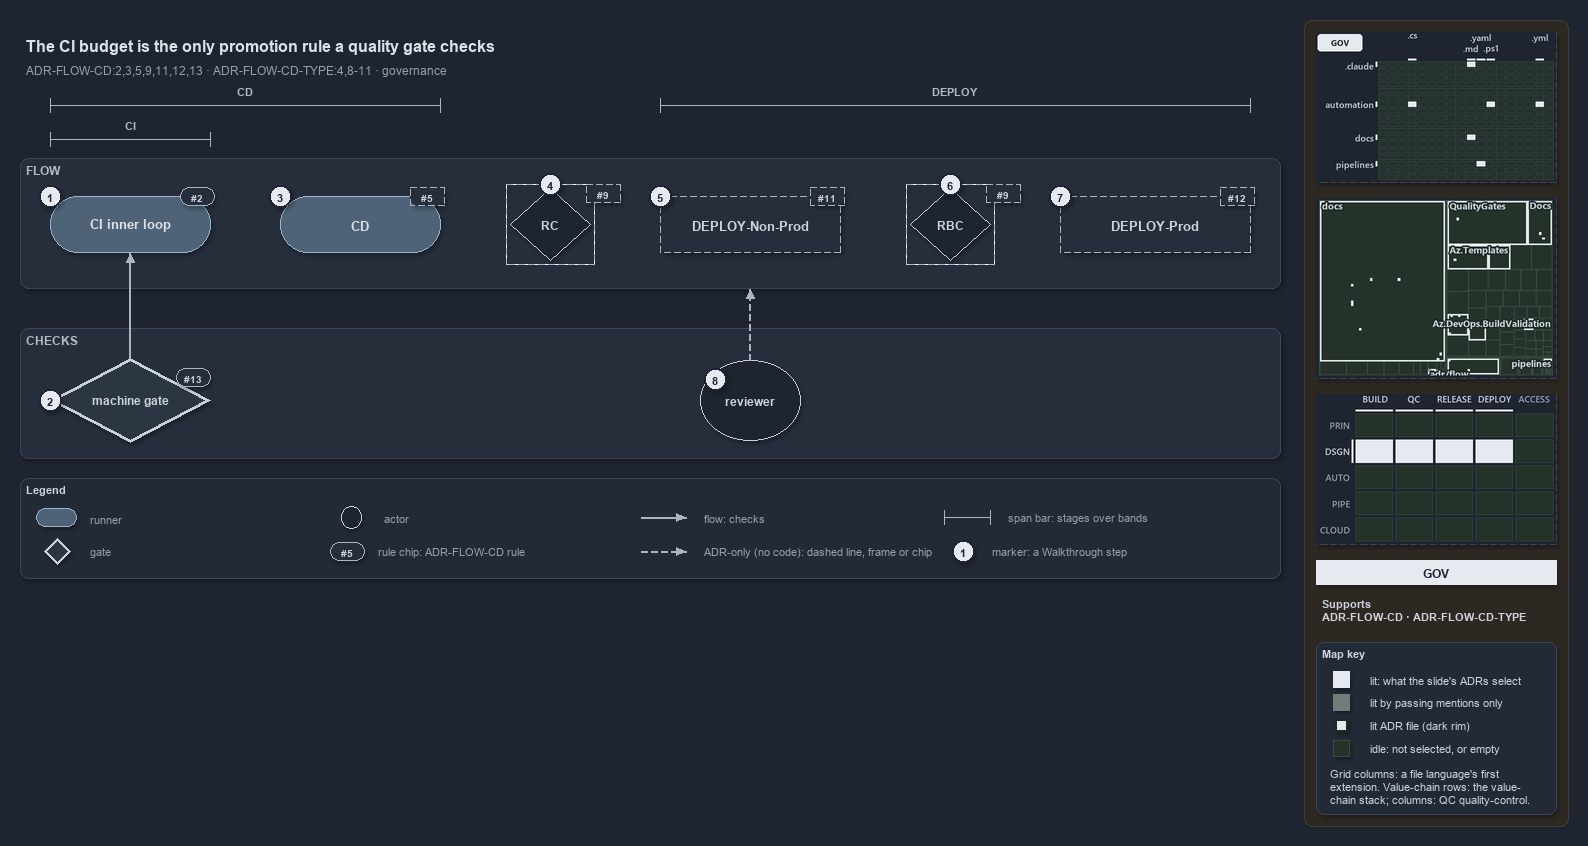

The diagram above was exported from draw.io. Its source (the exported page's mxGraphModel, read from the mxfile embedded in the PNG):
<mxGraphModel dx="1024" dy="768" grid="0" gridSize="10" guides="1" tooltips="1" connect="1" arrows="1" fold="1" page="1" pageScale="1" pageWidth="1572" pageHeight="600" background="#1E2430" math="0" shadow="1">
  <root>
    <mxCell id="0" />
    <mxCell id="1" parent="0" />
    <mxCell id="sidebar-bg" value="" style="rounded=1;arcSize=2;html=1;fillColor=#2E2823;strokeColor=#453C33;shadow=0;" vertex="1" parent="1">
      <mxGeometry x="1304" y="4" width="264" height="806" as="geometry" />
    </mxCell>
    <mxCell id="title" value="The CI budget is the only promotion rule a quality gate checks" style="text;html=1;align=left;verticalAlign=middle;fontSize=16;fontStyle=1;fontColor=#DDE2E9;" vertex="1" parent="1">
      <mxGeometry x="20" y="14" width="1260" height="30" as="geometry" />
    </mxCell>
    <mxCell id="subtitle" value="ADR-FLOW-CD:2,3,5,9,11,12,13 &amp;#183; ADR-FLOW-CD-TYPE:4,8-11 &amp;#183; governance" style="text;html=1;align=left;verticalAlign=middle;fontSize=12;fontColor=#949FAE;" vertex="1" parent="1">
      <mxGeometry x="20" y="44" width="1240" height="20" as="geometry" />
    </mxCell>
    <mxCell id="span-cd-label" value="CD" style="text;html=1;align=center;verticalAlign=middle;fontSize=11;fontStyle=1;fontColor=#B0BAC7;labelBackgroundColor=#262E3B;" vertex="1" parent="1">
      <mxGeometry x="205" y="66" width="80" height="16" as="geometry" />
    </mxCell>
    <mxCell id="span-cd" value="" style="shape=crossbar;whiteSpace=wrap;html=1;rounded=1;fillColor=none;strokeColor=#AAB4C3;strokeWidth=1.5;" vertex="1" parent="1">
      <mxGeometry x="50" y="82" width="390" height="14" as="geometry" />
    </mxCell>
    <mxCell id="span-deploy-label" value="DEPLOY" style="text;html=1;align=center;verticalAlign=middle;fontSize=11;fontStyle=1;fontColor=#B0BAC7;labelBackgroundColor=#262E3B;" vertex="1" parent="1">
      <mxGeometry x="915" y="66" width="80" height="16" as="geometry" />
    </mxCell>
    <mxCell id="span-deploy" value="" style="shape=crossbar;whiteSpace=wrap;html=1;rounded=1;fillColor=none;strokeColor=#AAB4C3;strokeWidth=1.5;" vertex="1" parent="1">
      <mxGeometry x="660" y="82" width="590" height="14" as="geometry" />
    </mxCell>
    <mxCell id="span-ci-label" value="CI" style="text;html=1;align=center;verticalAlign=middle;fontSize=11;fontStyle=1;fontColor=#B0BAC7;labelBackgroundColor=#262E3B;" vertex="1" parent="1">
      <mxGeometry x="90" y="100" width="80" height="16" as="geometry" />
    </mxCell>
    <mxCell id="span-ci" value="" style="shape=crossbar;whiteSpace=wrap;html=1;rounded=1;fillColor=none;strokeColor=#AAB4C3;strokeWidth=1.5;" vertex="1" parent="1">
      <mxGeometry x="50" y="116" width="160" height="14" as="geometry" />
    </mxCell>
    <mxCell id="band-flow" value="FLOW" style="rounded=1;html=1;arcSize=3;fillColor=#262E3B;strokeColor=#3A4555;verticalAlign=top;align=left;spacingLeft=8;fontStyle=1;fontSize=12;fontColor=#B0BAC7;" vertex="1" parent="1">
      <mxGeometry x="20" y="142" width="1260" height="130" as="geometry" />
    </mxCell>
    <mxCell id="band-checks" value="CHECKS" style="rounded=1;html=1;arcSize=3;fillColor=#262E3B;strokeColor=#3A4555;verticalAlign=top;align=left;spacingLeft=8;fontStyle=1;fontSize=12;fontColor=#B0BAC7;" vertex="1" parent="1">
      <mxGeometry x="20" y="312" width="1260" height="130" as="geometry" />
    </mxCell>
    <mxCell id="ci-inner-loop" value="&lt;b&gt;CI inner loop&lt;/b&gt;" style="rounded=1;arcSize=50;whiteSpace=wrap;html=1;fillColor=#4E6378;strokeColor=#9FB3C8;fontSize=13;fontColor=#DDE2E9;" vertex="1" parent="1">
      <mxGeometry x="50" y="180" width="160" height="56" as="geometry" />
    </mxCell>
    <mxCell id="cd" value="&lt;b&gt;CD&lt;/b&gt;" style="rounded=1;arcSize=50;whiteSpace=wrap;html=1;fillColor=#4E6378;strokeColor=#9FB3C8;fontSize=13;fontColor=#DDE2E9;" vertex="1" parent="1">
      <mxGeometry x="280" y="180" width="160" height="56" as="geometry" />
    </mxCell>
    <mxCell id="gate-rc" value="&lt;b&gt;RC&lt;/b&gt;" style="rhombus;whiteSpace=wrap;html=1;fillColor=#1E2430;strokeColor=#C7D0DB;strokeWidth=1;dashed=1;fontSize=12;fontColor=#CDD3DC;" vertex="1" parent="1">
      <mxGeometry x="510" y="172" width="80" height="72" as="geometry" />
    </mxCell>
    <mxCell id="gate-rc-frame" value="" style="rounded=0;html=1;fillColor=none;strokeColor=#AAB4C3;dashed=1;" vertex="1" parent="1">
      <mxGeometry x="506" y="168" width="88" height="80" as="geometry" />
    </mxCell>
    <mxCell id="deploy-nonprod" value="&lt;b&gt;DEPLOY-Non-Prod&lt;/b&gt;" style="rounded=1;arcSize=50;whiteSpace=wrap;html=1;fillColor=#262E3B;strokeColor=#AAB4C3;dashed=1;fontSize=13;" vertex="1" parent="1">
      <mxGeometry x="660" y="180" width="180" height="56" as="geometry" />
    </mxCell>
    <mxCell id="gate-rbc" value="&lt;b&gt;RBC&lt;/b&gt;" style="rhombus;whiteSpace=wrap;html=1;fillColor=#1E2430;strokeColor=#C7D0DB;strokeWidth=1;dashed=1;fontSize=12;fontColor=#CDD3DC;" vertex="1" parent="1">
      <mxGeometry x="910" y="172" width="80" height="72" as="geometry" />
    </mxCell>
    <mxCell id="gate-rbc-frame" value="" style="rounded=0;html=1;fillColor=none;strokeColor=#AAB4C3;dashed=1;" vertex="1" parent="1">
      <mxGeometry x="906" y="168" width="88" height="80" as="geometry" />
    </mxCell>
    <mxCell id="deploy-prod" value="&lt;b&gt;DEPLOY-Prod&lt;/b&gt;" style="rounded=1;arcSize=50;whiteSpace=wrap;html=1;fillColor=#262E3B;strokeColor=#AAB4C3;dashed=1;fontSize=13;" vertex="1" parent="1">
      <mxGeometry x="1060" y="180" width="190" height="56" as="geometry" />
    </mxCell>
    <mxCell id="machine-gate" value="&lt;b&gt;machine gate&lt;/b&gt;" style="rhombus;whiteSpace=wrap;html=1;fillColor=#2C3542;strokeColor=#C7D0DB;strokeWidth=3;fontSize=12;fontColor=#CDD3DC;" vertex="1" parent="1">
      <mxGeometry x="50" y="342" width="160" height="84" as="geometry" />
    </mxCell>
    <mxCell id="reviewer" value="&lt;b&gt;reviewer&lt;/b&gt;" style="ellipse;whiteSpace=wrap;html=1;fillColor=#1E2430;strokeColor=#C7D0DB;fontSize=12;fontColor=#CDD3DC;" vertex="1" parent="1">
      <mxGeometry x="700" y="344" width="100" height="80" as="geometry" />
    </mxCell>
    <mxCell id="p-edge-gate-ci-a" value="" style="text;html=1;strokeColor=none;fillColor=none;" vertex="1" parent="1">
      <mxGeometry x="130" y="342" width="1" height="1" as="geometry" />
    </mxCell>
    <mxCell id="p-edge-gate-ci-b" value="" style="text;html=1;strokeColor=none;fillColor=none;" vertex="1" parent="1">
      <mxGeometry x="130" y="236" width="1" height="1" as="geometry" />
    </mxCell>
    <mxCell id="edge-gate-ci" value="" style="edgeStyle=orthogonalEdgeStyle;rounded=1;html=1;fontSize=10;endArrow=block;strokeColor=#AAB4C3;fontColor=#CDD3DC;shadow=0;" edge="1" parent="1" source="p-edge-gate-ci-a" target="p-edge-gate-ci-b">
      <mxGeometry relative="1" as="geometry" />
    </mxCell>
    <mxCell id="p-edge-reviewer-flow-a" value="" style="text;html=1;strokeColor=none;fillColor=none;" vertex="1" parent="1">
      <mxGeometry x="750" y="344" width="1" height="1" as="geometry" />
    </mxCell>
    <mxCell id="p-edge-reviewer-flow-b" value="" style="text;html=1;strokeColor=none;fillColor=none;" vertex="1" parent="1">
      <mxGeometry x="750" y="272" width="1" height="1" as="geometry" />
    </mxCell>
    <mxCell id="edge-reviewer-flow" value="" style="edgeStyle=orthogonalEdgeStyle;rounded=1;html=1;fontSize=10;endArrow=block;strokeColor=#AAB4C3;dashed=1;fontColor=#CDD3DC;shadow=0;" edge="1" parent="1" source="p-edge-reviewer-flow-a" target="p-edge-reviewer-flow-b">
      <mxGeometry relative="1" as="geometry" />
    </mxCell>
    <mxCell id="rule-ci" value="#2" style="rounded=1;arcSize=50;whiteSpace=wrap;html=1;fillColor=#262E3B;strokeColor=#AAB4C3;fontColor=#CDD3DC;fontStyle=1;fontSize=10.5;" vertex="1" parent="1">
      <mxGeometry x="180" y="171" width="34" height="18" as="geometry" />
    </mxCell>
    <mxCell id="rule-cd" value="#5" style="rounded=1;arcSize=50;whiteSpace=wrap;html=1;fillColor=#262E3B;strokeColor=#AAB4C3;fontColor=#CDD3DC;fontStyle=1;fontSize=10.5;dashed=1;" vertex="1" parent="1">
      <mxGeometry x="410" y="171" width="34" height="18" as="geometry" />
    </mxCell>
    <mxCell id="rule-rc" value="#9" style="rounded=1;arcSize=50;whiteSpace=wrap;html=1;fillColor=#262E3B;strokeColor=#AAB4C3;fontColor=#CDD3DC;fontStyle=1;fontSize=10.5;dashed=1;" vertex="1" parent="1">
      <mxGeometry x="586" y="168" width="34" height="18" as="geometry" />
    </mxCell>
    <mxCell id="rule-dnp" value="#11" style="rounded=1;arcSize=50;whiteSpace=wrap;html=1;fillColor=#262E3B;strokeColor=#AAB4C3;fontColor=#CDD3DC;fontStyle=1;fontSize=10.5;dashed=1;" vertex="1" parent="1">
      <mxGeometry x="810" y="171" width="34" height="18" as="geometry" />
    </mxCell>
    <mxCell id="rule-rbc" value="#9" style="rounded=1;arcSize=50;whiteSpace=wrap;html=1;fillColor=#262E3B;strokeColor=#AAB4C3;fontColor=#CDD3DC;fontStyle=1;fontSize=10.5;dashed=1;" vertex="1" parent="1">
      <mxGeometry x="986" y="168" width="34" height="18" as="geometry" />
    </mxCell>
    <mxCell id="rule-dp" value="#12" style="rounded=1;arcSize=50;whiteSpace=wrap;html=1;fillColor=#262E3B;strokeColor=#AAB4C3;fontColor=#CDD3DC;fontStyle=1;fontSize=10.5;dashed=1;" vertex="1" parent="1">
      <mxGeometry x="1220" y="171" width="34" height="18" as="geometry" />
    </mxCell>
    <mxCell id="rule-gate" value="#13" style="rounded=1;arcSize=50;whiteSpace=wrap;html=1;fillColor=#262E3B;strokeColor=#AAB4C3;fontColor=#CDD3DC;fontStyle=1;fontSize=10.5;" vertex="1" parent="1">
      <mxGeometry x="176" y="352" width="34" height="18" as="geometry" />
    </mxCell>
    <mxCell id="mark-1" value="1" style="ellipse;html=1;fillColor=#E6EAF0;strokeColor=#1E2430;strokeWidth=2;fontColor=#1E2430;fontStyle=1;fontSize=11;" vertex="1" parent="1">
      <mxGeometry x="39" y="169" width="22" height="22" as="geometry" />
    </mxCell>
    <mxCell id="mark-2" value="2" style="ellipse;html=1;fillColor=#E6EAF0;strokeColor=#1E2430;strokeWidth=2;fontColor=#1E2430;fontStyle=1;fontSize=11;" vertex="1" parent="1">
      <mxGeometry x="39" y="373" width="22" height="22" as="geometry" />
    </mxCell>
    <mxCell id="mark-3" value="3" style="ellipse;html=1;fillColor=#E6EAF0;strokeColor=#1E2430;strokeWidth=2;fontColor=#1E2430;fontStyle=1;fontSize=11;" vertex="1" parent="1">
      <mxGeometry x="269" y="169" width="22" height="22" as="geometry" />
    </mxCell>
    <mxCell id="mark-4" value="4" style="ellipse;html=1;fillColor=#E6EAF0;strokeColor=#1E2430;strokeWidth=2;fontColor=#1E2430;fontStyle=1;fontSize=11;" vertex="1" parent="1">
      <mxGeometry x="539" y="157" width="22" height="22" as="geometry" />
    </mxCell>
    <mxCell id="mark-5" value="5" style="ellipse;html=1;fillColor=#E6EAF0;strokeColor=#1E2430;strokeWidth=2;fontColor=#1E2430;fontStyle=1;fontSize=11;" vertex="1" parent="1">
      <mxGeometry x="649" y="169" width="22" height="22" as="geometry" />
    </mxCell>
    <mxCell id="mark-6" value="6" style="ellipse;html=1;fillColor=#E6EAF0;strokeColor=#1E2430;strokeWidth=2;fontColor=#1E2430;fontStyle=1;fontSize=11;" vertex="1" parent="1">
      <mxGeometry x="939" y="157" width="22" height="22" as="geometry" />
    </mxCell>
    <mxCell id="mark-7" value="7" style="ellipse;html=1;fillColor=#E6EAF0;strokeColor=#1E2430;strokeWidth=2;fontColor=#1E2430;fontStyle=1;fontSize=11;" vertex="1" parent="1">
      <mxGeometry x="1049" y="169" width="22" height="22" as="geometry" />
    </mxCell>
    <mxCell id="mark-8" value="8" style="ellipse;html=1;fillColor=#E6EAF0;strokeColor=#1E2430;strokeWidth=2;fontColor=#1E2430;fontStyle=1;fontSize=11;" vertex="1" parent="1">
      <mxGeometry x="704" y="352" width="22" height="22" as="geometry" />
    </mxCell>
    <mxCell id="legend" value="&lt;b&gt;Legend&lt;/b&gt;" style="rounded=1;whiteSpace=wrap;html=1;arcSize=6;fillColor=#222A36;strokeColor=#3A4555;align=left;verticalAlign=top;spacing=8;fontSize=11;fontColor=#CDD3DC;" vertex="1" parent="1">
      <mxGeometry x="20" y="462" width="1260" height="100" as="geometry" />
    </mxCell>
    <mxCell id="legend-0" value="" style="rounded=1;arcSize=50;whiteSpace=wrap;html=1;fillColor=#4E6378;strokeColor=#9FB3C8;fontColor=#DDE2E9;" vertex="1" parent="1">
      <mxGeometry x="36" y="492" width="40" height="18" as="geometry" />
    </mxCell>
    <mxCell id="legend-0-text" value="runner" style="text;html=1;align=left;verticalAlign=middle;fontSize=11;fontColor=#949FAE;" vertex="1" parent="1">
      <mxGeometry x="84" y="491" width="270" height="20" as="geometry" />
    </mxCell>
    <mxCell id="legend-1" value="" style="rhombus;whiteSpace=wrap;html=1;fillColor=#2C3542;strokeColor=#C7D0DB;strokeWidth=3;fontColor=#CDD3DC;" vertex="1" parent="1">
      <mxGeometry x="44" y="522" width="26" height="26" as="geometry" />
    </mxCell>
    <mxCell id="legend-1-text" value="gate" style="text;html=1;align=left;verticalAlign=middle;fontSize=11;fontColor=#949FAE;" vertex="1" parent="1">
      <mxGeometry x="84" y="525" width="270" height="20" as="geometry" />
    </mxCell>
    <mxCell id="legend-2" value="" style="ellipse;whiteSpace=wrap;html=1;fillColor=#1E2430;strokeColor=#C7D0DB;fontColor=#CDD3DC;" vertex="1" parent="1">
      <mxGeometry x="341" y="490" width="20" height="22" as="geometry" />
    </mxCell>
    <mxCell id="legend-2-text" value="actor" style="text;html=1;align=left;verticalAlign=middle;fontSize=11;fontColor=#949FAE;" vertex="1" parent="1">
      <mxGeometry x="378" y="491" width="270" height="20" as="geometry" />
    </mxCell>
    <mxCell id="legend-3" value="#5" style="rounded=1;arcSize=50;whiteSpace=wrap;html=1;fillColor=#262E3B;strokeColor=#AAB4C3;fontColor=#CDD3DC;fontStyle=1;fontSize=10.5;" vertex="1" parent="1">
      <mxGeometry x="330" y="526" width="34" height="18" as="geometry" />
    </mxCell>
    <mxCell id="legend-3-text" value="rule chip: ADR-FLOW-CD rule" style="text;html=1;align=left;verticalAlign=middle;fontSize=11;fontColor=#949FAE;" vertex="1" parent="1">
      <mxGeometry x="372" y="525" width="270" height="20" as="geometry" />
    </mxCell>
    <mxCell id="p-legend-4-a" value="" style="text;html=1;strokeColor=none;fillColor=none;" vertex="1" parent="1">
      <mxGeometry x="640" y="501" width="1" height="1" as="geometry" />
    </mxCell>
    <mxCell id="p-legend-4-b" value="" style="text;html=1;strokeColor=none;fillColor=none;" vertex="1" parent="1">
      <mxGeometry x="686" y="501" width="1" height="1" as="geometry" />
    </mxCell>
    <mxCell id="legend-4" value="" style="edgeStyle=orthogonalEdgeStyle;rounded=1;html=1;fontSize=10;endArrow=block;strokeColor=#AAB4C3;fontColor=#CDD3DC;shadow=0;" edge="1" parent="1" source="p-legend-4-a" target="p-legend-4-b">
      <mxGeometry relative="1" as="geometry" />
    </mxCell>
    <mxCell id="legend-4-text" value="flow: checks" style="text;html=1;align=left;verticalAlign=middle;fontSize=11;fontColor=#949FAE;" vertex="1" parent="1">
      <mxGeometry x="698" y="491" width="270" height="20" as="geometry" />
    </mxCell>
    <mxCell id="p-legend-5-a" value="" style="text;html=1;strokeColor=none;fillColor=none;" vertex="1" parent="1">
      <mxGeometry x="640" y="535" width="1" height="1" as="geometry" />
    </mxCell>
    <mxCell id="p-legend-5-b" value="" style="text;html=1;strokeColor=none;fillColor=none;" vertex="1" parent="1">
      <mxGeometry x="686" y="535" width="1" height="1" as="geometry" />
    </mxCell>
    <mxCell id="legend-5" value="" style="edgeStyle=orthogonalEdgeStyle;rounded=1;html=1;fontSize=10;endArrow=block;strokeColor=#AAB4C3;dashed=1;fontColor=#CDD3DC;shadow=0;" edge="1" parent="1" source="p-legend-5-a" target="p-legend-5-b">
      <mxGeometry relative="1" as="geometry" />
    </mxCell>
    <mxCell id="legend-5-text" value="ADR-only (no code): dashed line, frame or chip" style="text;html=1;align=left;verticalAlign=middle;fontSize=11;fontColor=#949FAE;" vertex="1" parent="1">
      <mxGeometry x="698" y="525" width="270" height="20" as="geometry" />
    </mxCell>
    <mxCell id="legend-6" value="" style="shape=crossbar;whiteSpace=wrap;html=1;rounded=1;fillColor=none;strokeColor=#AAB4C3;strokeWidth=1.5;" vertex="1" parent="1">
      <mxGeometry x="944" y="494" width="46" height="14" as="geometry" />
    </mxCell>
    <mxCell id="legend-6-text" value="span bar: stages over bands" style="text;html=1;align=left;verticalAlign=middle;fontSize=11;fontColor=#949FAE;" vertex="1" parent="1">
      <mxGeometry x="1002" y="491" width="320" height="20" as="geometry" />
    </mxCell>
    <mxCell id="legend-7" value="1" style="ellipse;html=1;fillColor=#E6EAF0;strokeColor=#1E2430;strokeWidth=2;fontColor=#1E2430;fontStyle=1;fontSize=11;" vertex="1" parent="1">
      <mxGeometry x="952" y="524" width="22" height="22" as="geometry" />
    </mxCell>
    <mxCell id="legend-7-text" value="marker: a Walkthrough step" style="text;html=1;align=left;verticalAlign=middle;fontSize=11;fontColor=#949FAE;" vertex="1" parent="1">
      <mxGeometry x="986" y="525" width="320" height="20" as="geometry" />
    </mxCell>
    <mxCell id="minimap-grid" value="" style="shape=image;html=1;imageAspect=0;aspect=fixed;verticalLabelPosition=bottom;strokeColor=#3A4555;dashed=1;fillColor=#222A36;image=data:image/png,(base64 omitted: 12364 chars);" vertex="1" parent="1">
      <mxGeometry x="1316" y="16" width="240" height="150" as="geometry" />
    </mxCell>
    <mxCell id="minimap-tree" value="" style="shape=image;html=1;imageAspect=0;aspect=fixed;verticalLabelPosition=bottom;strokeColor=#3A4555;dashed=1;fillColor=#222A36;image=data:image/png,(base64 omitted: 24516 chars);" vertex="1" parent="1">
      <mxGeometry x="1316" y="182" width="240" height="180" as="geometry" />
    </mxCell>
    <mxCell id="minimap-chain" value="" style="shape=image;html=1;imageAspect=0;aspect=fixed;verticalLabelPosition=bottom;strokeColor=#3A4555;dashed=1;fillColor=#222A36;image=data:image/png,(base64 omitted: 13300 chars);" vertex="1" parent="1">
      <mxGeometry x="1316" y="378" width="240" height="150" as="geometry" />
    </mxCell>
    <mxCell id="lens-badge" value="GOV" style="rounded=0;whiteSpace=wrap;html=1;align=center;verticalAlign=middle;fontSize=12;fontStyle=1;fontColor=#1E2430;fillColor=#E6EAF0;strokeColor=none;" vertex="1" parent="1">
      <mxGeometry x="1316" y="544" width="240" height="24" as="geometry" />
    </mxCell>
    <mxCell id="supports" value="&lt;b&gt;Supports&lt;/b&gt;&lt;br&gt;ADR-FLOW-CD &amp;#183; ADR-FLOW-CD-TYPE" style="text;html=1;whiteSpace=wrap;align=left;verticalAlign=top;fontSize=11;fontColor=#CDD3DC;" vertex="1" parent="1">
      <mxGeometry x="1316" y="576" width="240" height="38" as="geometry" />
    </mxCell>
    <mxCell id="mapkey" value="&lt;b&gt;Map key&lt;/b&gt;" style="rounded=1;arcSize=6;whiteSpace=wrap;html=1;align=left;verticalAlign=top;fontSize=11;fontColor=#CDD3DC;fillColor=#222A36;strokeColor=#3A4555;spacingLeft=8;spacingTop=2;" vertex="1" parent="1">
      <mxGeometry x="1316" y="626" width="240" height="172" as="geometry" />
    </mxCell>
    <mxCell id="mapkey-lit" value="" style="rounded=0;html=1;fillColor=#E6EAF0;strokeColor=#E6EAF0;" vertex="1" parent="1">
      <mxGeometry x="1333.0" y="655.0" width="16" height="16" as="geometry" />
    </mxCell>
    <mxCell id="mapkey-lit-text" value="lit: what the slide's ADRs select" style="text;html=1;align=left;verticalAlign=middle;fontSize=11;fontColor=#CDD3DC;" vertex="1" parent="1">
      <mxGeometry x="1364" y="653" width="184" height="20" as="geometry" />
    </mxCell>
    <mxCell id="mapkey-touched" value="" style="rounded=0;html=1;fillColor=#727C79;strokeColor=#727C79;" vertex="1" parent="1">
      <mxGeometry x="1333.0" y="678.0" width="16" height="16" as="geometry" />
    </mxCell>
    <mxCell id="mapkey-touched-text" value="lit by passing mentions only" style="text;html=1;align=left;verticalAlign=middle;fontSize=11;fontColor=#CDD3DC;" vertex="1" parent="1">
      <mxGeometry x="1364" y="676" width="184" height="20" as="geometry" />
    </mxCell>
    <mxCell id="mapkey-adr" value="" style="rounded=0;html=1;fillColor=#E6EAF0;strokeColor=#1C2A24;strokeWidth=2;" vertex="1" parent="1">
      <mxGeometry x="1335.0" y="703.0" width="12" height="12" as="geometry" />
    </mxCell>
    <mxCell id="mapkey-adr-text" value="lit ADR file (dark rim)" style="text;html=1;align=left;verticalAlign=middle;fontSize=11;fontColor=#CDD3DC;" vertex="1" parent="1">
      <mxGeometry x="1364" y="699" width="184" height="20" as="geometry" />
    </mxCell>
    <mxCell id="mapkey-idle" value="" style="rounded=0;html=1;fillColor=#243229;strokeColor=#3B4D43;" vertex="1" parent="1">
      <mxGeometry x="1333.0" y="724.0" width="16" height="16" as="geometry" />
    </mxCell>
    <mxCell id="mapkey-idle-text" value="idle: not selected, or empty" style="text;html=1;align=left;verticalAlign=middle;fontSize=11;fontColor=#CDD3DC;" vertex="1" parent="1">
      <mxGeometry x="1364" y="722" width="184" height="20" as="geometry" />
    </mxCell>
    <mxCell id="mapkey-codes" value="Grid columns: a file language's first&lt;br&gt;extension. Value-chain rows: the value-&lt;br&gt;chain stack; columns: QC quality-control." style="text;html=1;align=left;verticalAlign=top;whiteSpace=wrap;fontSize=11;fontColor=#CDD3DC;" vertex="1" parent="1">
      <mxGeometry x="1324" y="746" width="224" height="46" as="geometry" />
    </mxCell>
  </root>
</mxGraphModel>